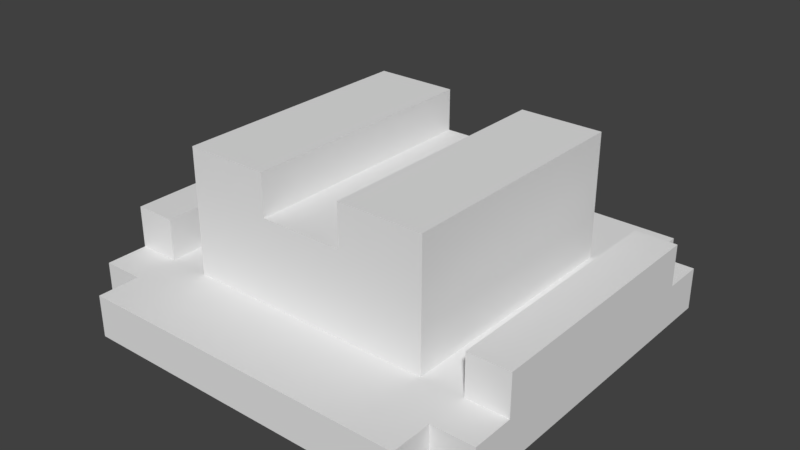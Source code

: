 # Source: cowboy_hat1.blend  (saved by Blender 2.79.0; exported with 4.5.12 LTS)
import bpy
from mathutils import Matrix  # noqa: F401  (used for matrix-valued properties, if any)

bpy.ops.wm.read_factory_settings(use_empty=True)
scene = bpy.context.scene
scene.name = 'Scene'

# ---- collections
col_collection_1 = bpy.data.collections.new('Collection 1'); scene.collection.children.link(col_collection_1)

# ---- materials (node trees are filled in below, after node groups)
mat_lambert0 = bpy.data.materials.new('lambert0')
mat_lambert0.alpha_threshold = 0.0
mat_lambert0.use_transparent_shadow = False
mat_lambert0.roughness = 0.5

# ---- material node trees

# ---- world
world_world = bpy.data.worlds.new('World'); scene.world = world_world
world_world.color = (0.05088, 0.05088, 0.05088)
world_world.use_sun_shadow = False
world_world.sun_shadow_jitter_overblur = 0.0
world_world.cycles.sampling_method = 'MANUAL'

# ---- meshes
me_plane_tex = bpy.data.meshes.new('Plane-tex')
me_plane_tex.from_pydata([(0.1, -0.3, 0.4), (0.1, 0.3, 0.3), (0.1, -0.3, 0.3), (0.1, 0.3, 0.4), (-0.3, -0.3, 0.4), (-0.3, 0.3, 0.2), (-0.3, -0.3, 0.2), (-0.3, 0.3, 0.4), (-0.3, 0.3, 0.1), (-0.3, -0.3, 0.1), (-0.4, -0.5, 0.1), (-0.4, -0.4, -4.133e-08), (-0.4, -0.5, -5.762e-08), (-0.4, -0.4, 0.1), (-0.4, 0.4, 0.1), (-0.4, 0.5, 1.053e-07), (-0.4, 0.4, 8.901e-08), (-0.4, 0.5, 0.1), (0.4, -0.3, 0.2), (0.4, 0.3, 0.1), (0.4, -0.3, 0.1), (0.4, 0.3, 0.2), (-0.5, -0.3, 0.2), (-0.5, 0.3, 0.1), (-0.5, -0.3, 0.1), (-0.5, 0.4, 8.901e-08), (-0.5, 0.3, 0.2), (-0.5, 0.4, 0.1), (-0.5, -0.4, -4.133e-08), (-0.5, -0.4, 0.1), (-0.1, -0.3, 0.4), (-0.1, 0.3, 0.3), (-0.1, -0.3, 0.3), (-0.1, 0.3, 0.4), (0.3, -0.3, 0.4), (0.3, 0.3, 0.2), (0.3, -0.3, 0.2), (0.3, 0.3, 0.4), (0.3, 0.3, 0.1), (0.3, -0.3, 0.1), (0.4, -0.5, 0.1), (0.4, -0.4, -4.133e-08), (0.4, -0.5, -5.762e-08), (0.4, -0.4, 0.1), (0.4, 0.4, 0.1), (0.4, 0.5, 1.053e-07), (0.4, 0.4, 8.901e-08), (0.4, 0.5, 0.1), (-0.4, -0.3, 0.2), (-0.4, 0.3, 0.1), (-0.4, -0.3, 0.1), (-0.4, 0.3, 0.2), (0.5, -0.3, 0.2), (0.5, 0.3, 0.1), (0.5, -0.3, 0.1), (0.5, 0.4, 8.901e-08), (0.5, 0.3, 0.2), (0.5, 0.4, 0.1), (0.5, -0.4, -4.133e-08), (0.5, -0.4, 0.1)], [], [(0, 1, 2), (0, 3, 1), (4, 5, 6), (4, 7, 5), (6, 8, 9), (6, 5, 8), (10, 11, 12), (10, 13, 11), (14, 15, 16), (14, 17, 15), (18, 19, 20), (18, 21, 19), (22, 23, 24), (24, 23, 25), (22, 26, 23), (23, 27, 25), (28, 24, 25), (28, 29, 24), (31, 30, 32), (33, 30, 31), (35, 34, 36), (37, 34, 35), (38, 36, 39), (35, 36, 38), (41, 40, 42), (43, 40, 41), (45, 44, 46), (47, 44, 45), (49, 48, 50), (51, 48, 49), (53, 52, 54), (53, 54, 55), (56, 52, 53), (57, 53, 55), (54, 58, 55), (59, 58, 54), (46, 58, 41), (46, 41, 16), (55, 58, 46), (15, 46, 16), (16, 41, 11), (45, 46, 15), (16, 11, 25), (41, 42, 11), (25, 11, 28), (11, 42, 12), (59, 20, 43), (43, 20, 39), (59, 54, 20), (20, 38, 39), (40, 43, 39), (20, 19, 38), (40, 39, 10), (38, 19, 44), (39, 9, 10), (53, 44, 19), (38, 44, 47), (9, 13, 10), (53, 57, 44), (17, 38, 47), (9, 50, 13), (38, 17, 8), (13, 50, 24), (9, 49, 50), (14, 8, 17), (13, 24, 29), (9, 8, 49), (8, 14, 49), (49, 14, 27), (49, 27, 23), (52, 21, 18), (52, 56, 21), (48, 26, 22), (48, 51, 26), (2, 31, 32), (2, 1, 31), (34, 3, 0), (34, 37, 3), (30, 7, 4), (30, 33, 7), (54, 18, 20), (54, 52, 18), (36, 2, 6), (2, 32, 6), (36, 34, 2), (32, 4, 6), (34, 0, 2), (32, 30, 4), (50, 22, 24), (50, 48, 22), (39, 6, 9), (39, 36, 6), (58, 43, 41), (58, 59, 43), (11, 29, 28), (11, 13, 29), (42, 10, 12), (42, 40, 10), (21, 53, 19), (56, 53, 21), (1, 35, 5), (31, 1, 5), (37, 35, 1), (7, 31, 5), (3, 37, 1), (33, 31, 7), (26, 49, 23), (51, 49, 26), (5, 38, 8), (35, 38, 5), (44, 55, 46), (57, 55, 44), (27, 16, 25), (14, 16, 27), (17, 45, 15), (47, 45, 17)])
_uv = me_plane_tex.uv_layers.new(name='Plane-tex-mesh-0-uvs')
_uv.uv.foreach_set('vector', [0.1859, 0.8694, 0.3189, 0.8694, 0.1859, 0.6033, 0.1859, 0.8694, 0.3189, 0.8694, 0.1859, 0.6033, 0.1859, 0.8694, 0.3189, 0.8694, 0.1859, 0.6033, 0.1859, 0.8694, 0.3189, 0.8694, 0.1859, 0.6033, 0.6785, 0.8645, 0.8115, 0.8645, 0.6785, 0.5984, 0.6785, 0.8645, 0.8115, 0.8645, 0.6785, 0.5984, 0.1859, 0.8694, 0.3189, 0.8694, 0.1859, 0.6033, 0.1859, 0.8694, 0.3189, 0.8694, 0.1859, 0.6033, 0.1859, 0.8694, 0.3189, 0.8694, 0.1859, 0.6033, 0.1859, 0.8694, 0.3189, 0.8694, 0.1859, 0.6033, 0.1859, 0.8694, 0.3189, 0.8694, 0.1859, 0.6033, 0.1859, 0.8694, 0.3189, 0.8694, 0.1859, 0.6033, 0.1859, 0.8694, 0.3189, 0.8694, 0.1859, 0.6033, 0.1859, 0.8694, 0.3189, 0.8694, 0.1859, 0.6033, 0.1859, 0.8694, 0.3189, 0.8694, 0.1859, 0.6033, 0.1859, 0.8694, 0.3189, 0.8694, 0.1859, 0.6033, 0.1859, 0.8694, 0.3189, 0.8694, 0.1859, 0.6033, 0.1859, 0.8694, 0.3189, 0.8694, 0.1859, 0.6033, 0.3189, 0.8694, 0.1859, 0.8694, 0.1859, 0.6033, 0.3189, 0.8694, 0.1859, 0.8694, 0.1859, 0.6033, 0.3189, 0.8694, 0.1859, 0.8694, 0.1859, 0.6033, 0.3189, 0.8694, 0.1859, 0.8694, 0.1859, 0.6033, 0.8115, 0.8645, 0.6785, 0.8645, 0.6785, 0.5984, 0.8115, 0.8645, 0.6785, 0.8645, 0.6785, 0.5984, 0.3189, 0.8694, 0.1859, 0.8694, 0.1859, 0.6033, 0.3189, 0.8694, 0.1859, 0.8694, 0.1859, 0.6033, 0.3189, 0.8694, 0.1859, 0.8694, 0.1859, 0.6033, 0.3189, 0.8694, 0.1859, 0.8694, 0.1859, 0.6033, 0.3189, 0.8694, 0.1859, 0.8694, 0.1859, 0.6033, 0.3189, 0.8694, 0.1859, 0.8694, 0.1859, 0.6033, 0.3189, 0.8694, 0.1859, 0.8694, 0.1859, 0.6033, 0.3189, 0.8694, 0.1859, 0.8694, 0.1859, 0.6033, 0.3189, 0.8694, 0.1859, 0.8694, 0.1859, 0.6033, 0.3189, 0.8694, 0.1859, 0.8694, 0.1859, 0.6033, 0.3189, 0.8694, 0.1859, 0.8694, 0.1859, 0.6033, 0.3189, 0.8694, 0.1859, 0.8694, 0.1859, 0.6033, 0.3189, 0.8694, 0.1859, 0.8694, 0.1859, 0.6033, 0.3189, 0.8694, 0.1859, 0.8694, 0.1859, 0.6033, 0.3189, 0.8694, 0.1859, 0.8694, 0.1859, 0.6033, 0.3189, 0.8694, 0.1859, 0.8694, 0.1859, 0.6033, 0.3189, 0.8694, 0.1859, 0.8694, 0.1859, 0.6033, 0.3189, 0.8694, 0.1859, 0.8694, 0.1859, 0.6033, 0.3189, 0.8694, 0.1859, 0.8694, 0.1859, 0.6033, 0.3189, 0.8694, 0.1859, 0.8694, 0.1859, 0.6033, 0.3189, 0.8694, 0.1859, 0.8694, 0.1859, 0.6033, 0.3189, 0.8694, 0.1859, 0.8694, 0.1859, 0.6033, 0.1859, 0.8694, 0.3189, 0.8694, 0.1859, 0.6033, 0.1859, 0.8694, 0.3189, 0.8694, 0.1859, 0.6033, 0.1859, 0.8694, 0.3189, 0.8694, 0.1859, 0.6033, 0.1859, 0.8694, 0.3189, 0.8694, 0.1859, 0.6033, 0.1859, 0.8694, 0.3189, 0.8694, 0.1859, 0.6033, 0.1859, 0.8694, 0.3189, 0.8694, 0.1859, 0.6033, 0.1859, 0.8694, 0.3189, 0.8694, 0.1859, 0.6033, 0.1859, 0.8694, 0.3189, 0.8694, 0.1859, 0.6033, 0.1859, 0.8694, 0.3189, 0.8694, 0.1859, 0.6033, 0.1859, 0.8694, 0.3189, 0.8694, 0.1859, 0.6033, 0.1859, 0.8694, 0.3189, 0.8694, 0.1859, 0.6033, 0.1859, 0.8694, 0.3189, 0.8694, 0.1859, 0.6033, 0.1859, 0.8694, 0.3189, 0.8694, 0.1859, 0.6033, 0.1859, 0.8694, 0.3189, 0.8694, 0.1859, 0.6033, 0.1859, 0.8694, 0.3189, 0.8694, 0.1859, 0.6033, 0.1859, 0.8694, 0.3189, 0.8694, 0.1859, 0.6033, 0.1859, 0.8694, 0.3189, 0.8694, 0.1859, 0.6033, 0.1859, 0.8694, 0.3189, 0.8694, 0.1859, 0.6033, 0.1859, 0.8694, 0.3189, 0.8694, 0.1859, 0.6033, 0.1859, 0.8694, 0.3189, 0.8694, 0.1859, 0.6033, 0.1859, 0.8694, 0.3189, 0.8694, 0.1859, 0.6033, 0.1859, 0.8694, 0.3189, 0.8694, 0.1859, 0.6033, 0.1859, 0.8694, 0.3189, 0.8694, 0.1859, 0.6033, 0.1859, 0.8694, 0.3189, 0.8694, 0.1859, 0.6033, 0.1859, 0.8694, 0.3189, 0.8694, 0.1859, 0.6033, 0.1859, 0.8694, 0.3189, 0.8694, 0.1859, 0.6033, 0.1859, 0.8694, 0.3189, 0.8694, 0.1859, 0.6033, 0.1859, 0.8694, 0.3189, 0.8694, 0.1859, 0.6033, 0.1859, 0.8694, 0.3189, 0.8694, 0.1859, 0.6033, 0.1859, 0.8694, 0.3189, 0.8694, 0.1859, 0.6033, 0.1859, 0.8694, 0.3189, 0.8694, 0.1859, 0.6033, 0.1859, 0.8694, 0.3189, 0.8694, 0.1859, 0.6033, 0.1859, 0.8694, 0.3189, 0.8694, 0.1859, 0.6033, 0.1859, 0.8694, 0.3189, 0.8694, 0.1859, 0.6033, 0.1859, 0.8694, 0.3189, 0.8694, 0.1859, 0.6033, 0.1859, 0.8694, 0.3189, 0.8694, 0.1859, 0.6033, 0.1859, 0.8694, 0.3189, 0.8694, 0.1859, 0.6033, 0.1859, 0.8694, 0.3189, 0.8694, 0.1859, 0.6033, 0.1859, 0.8694, 0.3189, 0.8694, 0.1859, 0.6033, 0.1859, 0.8694, 0.3189, 0.8694, 0.1859, 0.6033, 0.1859, 0.8694, 0.3189, 0.8694, 0.1859, 0.6033, 0.1859, 0.8694, 0.3189, 0.8694, 0.1859, 0.6033, 0.1859, 0.8694, 0.3189, 0.8694, 0.1859, 0.6033, 0.1859, 0.8694, 0.3189, 0.8694, 0.1859, 0.6033, 0.6785, 0.8645, 0.8115, 0.8645, 0.6785, 0.5984, 0.6785, 0.8645, 0.8115, 0.8645, 0.6785, 0.5984, 0.1859, 0.8694, 0.3189, 0.8694, 0.1859, 0.6033, 0.1859, 0.8694, 0.3189, 0.8694, 0.1859, 0.6033, 0.1859, 0.8694, 0.3189, 0.8694, 0.1859, 0.6033, 0.1859, 0.8694, 0.3189, 0.8694, 0.1859, 0.6033, 0.1859, 0.8694, 0.3189, 0.8694, 0.1859, 0.6033, 0.1859, 0.8694, 0.3189, 0.8694, 0.1859, 0.6033, 0.3189, 0.8694, 0.1859, 0.8694, 0.1859, 0.6033, 0.3189, 0.8694, 0.1859, 0.8694, 0.1859, 0.6033, 0.3189, 0.8694, 0.1859, 0.8694, 0.1859, 0.6033, 0.3189, 0.8694, 0.1859, 0.8694, 0.1859, 0.6033, 0.3189, 0.8694, 0.1859, 0.8694, 0.1859, 0.6033, 0.3189, 0.8694, 0.1859, 0.8694, 0.1859, 0.6033, 0.3189, 0.8694, 0.1859, 0.8694, 0.1859, 0.6033, 0.3189, 0.8694, 0.1859, 0.8694, 0.1859, 0.6033, 0.3189, 0.8694, 0.1859, 0.8694, 0.1859, 0.6033, 0.3189, 0.8694, 0.1859, 0.8694, 0.1859, 0.6033, 0.8115, 0.8645, 0.6785, 0.8645, 0.6785, 0.5984, 0.8115, 0.8645, 0.6785, 0.8645, 0.6785, 0.5984, 0.3189, 0.8694, 0.1859, 0.8694, 0.1859, 0.6033, 0.3189, 0.8694, 0.1859, 0.8694, 0.1859, 0.6033, 0.3189, 0.8694, 0.1859, 0.8694, 0.1859, 0.6033, 0.3189, 0.8694, 0.1859, 0.8694, 0.1859, 0.6033, 0.3189, 0.8694, 0.1859, 0.8694, 0.1859, 0.6033, 0.3189, 0.8694, 0.1859, 0.8694, 0.1859, 0.6033])
me_plane_tex.materials.append(mat_lambert0)
me_plane_tex.use_remesh_preserve_volume = False
me_plane_tex.use_remesh_preserve_attributes = False
me_plane_tex.use_mirror_vertex_groups = False
me_plane_tex.update()

# ---- objects
ob_cowboy_hat1 = bpy.data.objects.new('cowboy_hat1', me_plane_tex)

# ---- transforms, parenting, visibility, modifiers, constraints
ob_cowboy_hat1.location = (0.0, 0.0, 0.0)
ob_cowboy_hat1.lineart.crease_threshold = 0.0

# ---- collection membership
col_collection_1.objects.link(ob_cowboy_hat1)

# ---- scene / render settings (as saved in the file)
scene.frame_start = 1; scene.frame_end = 250; scene.frame_set(1)
scene.render.engine = 'BLENDER_EEVEE_NEXT'
scene.render.resolution_percentage = 50
scene.render.dither_intensity = 0.0
scene.cycles.use_denoising = False
scene.cycles.samples = 128
scene.cycles.sampling_pattern = 'TABULATED_SOBOL'
scene.cycles.use_adaptive_sampling = False
scene.cycles.use_light_tree = False
scene.cycles.blur_glossy = 0.0
scene.cycles.sample_clamp_indirect = 0.0
scene.view_settings.view_transform = 'Standard'
bpy.context.view_layer.update()

# ---- added for rendering (the .blend has no active camera and no usable light): camera, sun
cam_auto = bpy.data.cameras.new('AutoCamera')
cam_auto.lens = 50.0
cam_auto.sensor_width = 36.0
cam_auto.clip_end = 1000.0
ob_auto_camera = bpy.data.objects.new('AutoCamera', cam_auto)
scene.collection.objects.link(ob_auto_camera)
ob_auto_camera.location = (1.3598, -1.63176, 1.28784)
ob_auto_camera.rotation_euler = (1.09748, -7.21219e-08, 0.694738)
scene.camera = ob_auto_camera
light_auto_sun = bpy.data.lights.new('AutoSun', 'SUN')
light_auto_sun.energy = 3.0
light_auto_sun.angle = 0.0523599
ob_auto_sun = bpy.data.objects.new('AutoSun', light_auto_sun)
scene.collection.objects.link(ob_auto_sun)
ob_auto_sun.rotation_euler = (0.872665, 0.174533, 0.523599)
bpy.context.view_layer.update()
